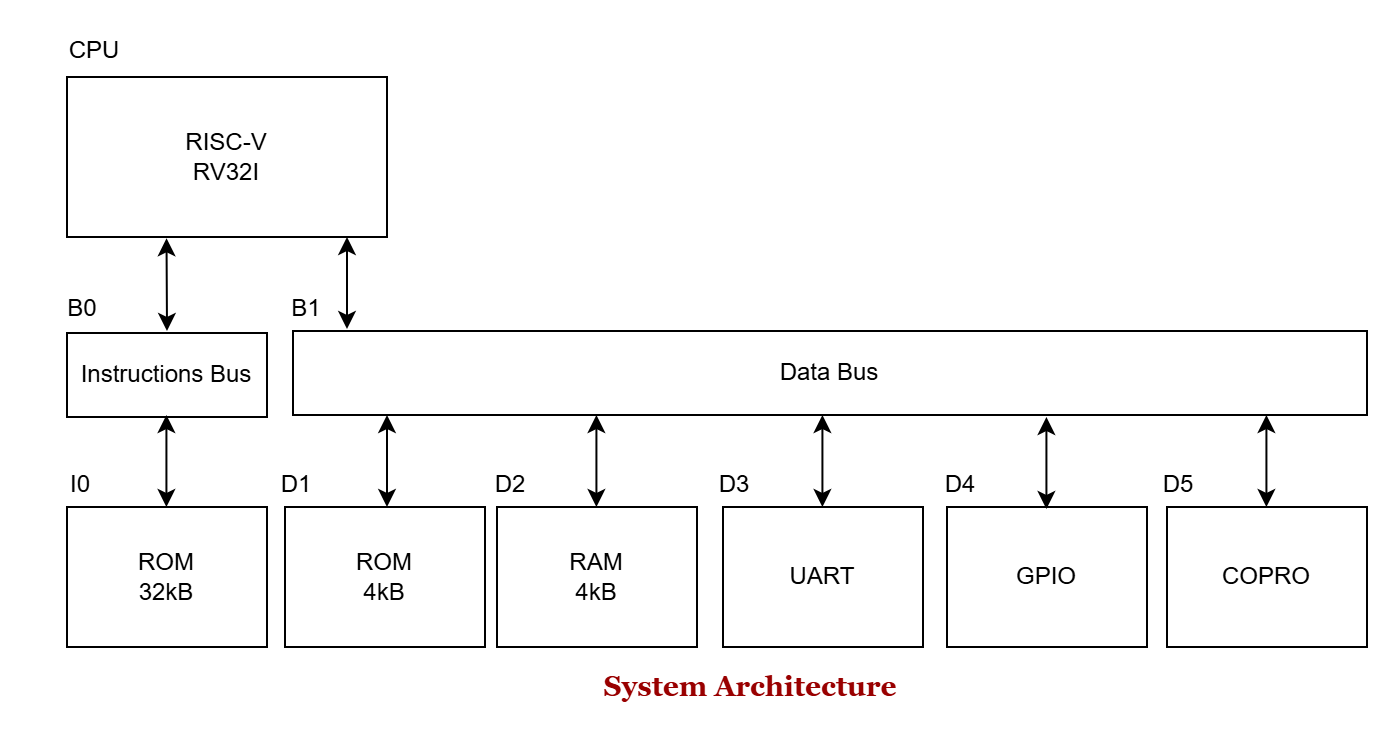

The diagram above was exported from draw.io. Its source (the exported page's mxGraphModel, read from the mxfile embedded in the PNG):
<mxGraphModel dx="983" dy="603" grid="1" gridSize="10" guides="1" tooltips="1" connect="1" arrows="1" fold="1" page="1" pageScale="1" pageWidth="827" pageHeight="583" math="0" shadow="0">
  <root>
    <mxCell id="0" />
    <mxCell id="1" parent="0" />
    <mxCell id="UoINOKVLfcXs636uC3TY-1" parent="1" style="rounded=0;whiteSpace=wrap;html=1;" value="RISC-V&lt;div&gt;RV32I&lt;/div&gt;" vertex="1">
      <mxGeometry height="80" width="160" x="80" y="120" as="geometry" />
    </mxCell>
    <mxCell id="UoINOKVLfcXs636uC3TY-2" parent="1" style="text;html=1;whiteSpace=wrap;strokeColor=none;fillColor=none;align=center;verticalAlign=middle;rounded=0;" value="CPU" vertex="1">
      <mxGeometry height="30" width="60" x="64" y="92" as="geometry" />
    </mxCell>
    <mxCell id="UoINOKVLfcXs636uC3TY-3" parent="1" style="rounded=0;whiteSpace=wrap;html=1;" value="Instructions Bus" vertex="1">
      <mxGeometry height="42" width="100" x="80" y="248" as="geometry" />
    </mxCell>
    <mxCell id="UoINOKVLfcXs636uC3TY-4" parent="1" style="text;html=1;whiteSpace=wrap;strokeColor=none;fillColor=none;align=center;verticalAlign=middle;rounded=0;" value="B0" vertex="1">
      <mxGeometry height="30" width="60" x="58" y="221" as="geometry" />
    </mxCell>
    <mxCell id="UoINOKVLfcXs636uC3TY-5" parent="1" style="rounded=0;whiteSpace=wrap;html=1;" value="Data Bus" vertex="1">
      <mxGeometry height="42" width="537" x="193" y="247" as="geometry" />
    </mxCell>
    <mxCell id="UoINOKVLfcXs636uC3TY-6" parent="1" style="text;html=1;whiteSpace=wrap;strokeColor=none;fillColor=none;align=center;verticalAlign=middle;rounded=0;" value="B1" vertex="1">
      <mxGeometry height="30" width="60" x="170" y="221" as="geometry" />
    </mxCell>
    <mxCell id="UoINOKVLfcXs636uC3TY-10" edge="1" parent="1" style="endArrow=classic;startArrow=classic;html=1;rounded=0;entryX=0.311;entryY=1.008;entryDx=0;entryDy=0;entryPerimeter=0;" target="UoINOKVLfcXs636uC3TY-1" value="">
      <mxGeometry height="50" relative="1" width="50" as="geometry">
        <mxPoint x="130" y="247" as="sourcePoint" />
        <mxPoint x="180" y="197" as="targetPoint" />
      </mxGeometry>
    </mxCell>
    <mxCell id="UoINOKVLfcXs636uC3TY-11" edge="1" parent="1" style="endArrow=classic;startArrow=classic;html=1;rounded=0;entryX=0.311;entryY=1.008;entryDx=0;entryDy=0;entryPerimeter=0;" value="">
      <mxGeometry height="50" relative="1" width="50" as="geometry">
        <mxPoint x="220" y="246" as="sourcePoint" />
        <mxPoint x="220" y="200" as="targetPoint" />
      </mxGeometry>
    </mxCell>
    <mxCell id="UoINOKVLfcXs636uC3TY-13" parent="1" style="rounded=0;whiteSpace=wrap;html=1;" value="ROM&lt;div&gt;32kB&lt;/div&gt;" vertex="1">
      <mxGeometry height="70" width="100" x="80" y="335" as="geometry" />
    </mxCell>
    <mxCell id="UoINOKVLfcXs636uC3TY-14" parent="1" style="rounded=0;whiteSpace=wrap;html=1;" value="ROM&lt;div&gt;4kB&lt;/div&gt;" vertex="1">
      <mxGeometry height="70" width="100" x="189" y="335" as="geometry" />
    </mxCell>
    <mxCell id="UoINOKVLfcXs636uC3TY-15" parent="1" style="rounded=0;whiteSpace=wrap;html=1;" value="RAM&lt;div&gt;4kB&lt;/div&gt;" vertex="1">
      <mxGeometry height="70" width="100" x="295" y="335" as="geometry" />
    </mxCell>
    <mxCell id="UoINOKVLfcXs636uC3TY-16" parent="1" style="rounded=0;whiteSpace=wrap;html=1;" value="UART" vertex="1">
      <mxGeometry height="70" width="100" x="408" y="335" as="geometry" />
    </mxCell>
    <mxCell id="UoINOKVLfcXs636uC3TY-17" parent="1" style="rounded=0;whiteSpace=wrap;html=1;" value="GPIO" vertex="1">
      <mxGeometry height="70" width="100" x="520" y="335" as="geometry" />
    </mxCell>
    <mxCell id="UoINOKVLfcXs636uC3TY-18" parent="1" style="rounded=0;whiteSpace=wrap;html=1;" value="COPRO" vertex="1">
      <mxGeometry height="70" width="100" x="630" y="335" as="geometry" />
    </mxCell>
    <mxCell id="UoINOKVLfcXs636uC3TY-19" parent="1" style="text;html=1;whiteSpace=wrap;strokeColor=none;fillColor=none;align=center;verticalAlign=middle;rounded=0;" value="I0" vertex="1">
      <mxGeometry height="30" width="60" x="57" y="309" as="geometry" />
    </mxCell>
    <mxCell id="UoINOKVLfcXs636uC3TY-20" parent="1" style="text;html=1;whiteSpace=wrap;strokeColor=none;fillColor=none;align=center;verticalAlign=middle;rounded=0;" value="D1" vertex="1">
      <mxGeometry height="30" width="60" x="165" y="309" as="geometry" />
    </mxCell>
    <mxCell id="UoINOKVLfcXs636uC3TY-21" parent="1" style="text;html=1;whiteSpace=wrap;strokeColor=none;fillColor=none;align=center;verticalAlign=middle;rounded=0;" value="D2" vertex="1">
      <mxGeometry height="30" width="60" x="272" y="309" as="geometry" />
    </mxCell>
    <mxCell id="UoINOKVLfcXs636uC3TY-22" parent="1" style="text;html=1;whiteSpace=wrap;strokeColor=none;fillColor=none;align=center;verticalAlign=middle;rounded=0;" value="D3" vertex="1">
      <mxGeometry height="30" width="60" x="384" y="309" as="geometry" />
    </mxCell>
    <mxCell id="UoINOKVLfcXs636uC3TY-23" parent="1" style="text;html=1;whiteSpace=wrap;strokeColor=none;fillColor=none;align=center;verticalAlign=middle;rounded=0;" value="D4" vertex="1">
      <mxGeometry height="30" width="60" x="497" y="309" as="geometry" />
    </mxCell>
    <mxCell id="UoINOKVLfcXs636uC3TY-24" parent="1" style="text;html=1;whiteSpace=wrap;strokeColor=none;fillColor=none;align=center;verticalAlign=middle;rounded=0;" value="D5" vertex="1">
      <mxGeometry height="30" width="60" x="606" y="309" as="geometry" />
    </mxCell>
    <mxCell id="UoINOKVLfcXs636uC3TY-25" edge="1" parent="1" style="endArrow=classic;startArrow=classic;html=1;rounded=0;entryX=0.311;entryY=1.008;entryDx=0;entryDy=0;entryPerimeter=0;" value="">
      <mxGeometry height="50" relative="1" width="50" as="geometry">
        <mxPoint x="129.71" y="335" as="sourcePoint" />
        <mxPoint x="129.71" y="289" as="targetPoint" />
      </mxGeometry>
    </mxCell>
    <mxCell id="UoINOKVLfcXs636uC3TY-26" edge="1" parent="1" style="endArrow=classic;startArrow=classic;html=1;rounded=0;entryX=0.311;entryY=1.008;entryDx=0;entryDy=0;entryPerimeter=0;" value="">
      <mxGeometry height="50" relative="1" width="50" as="geometry">
        <mxPoint x="240" y="335" as="sourcePoint" />
        <mxPoint x="240" y="289" as="targetPoint" />
      </mxGeometry>
    </mxCell>
    <mxCell id="UoINOKVLfcXs636uC3TY-27" edge="1" parent="1" style="endArrow=classic;startArrow=classic;html=1;rounded=0;entryX=0.311;entryY=1.008;entryDx=0;entryDy=0;entryPerimeter=0;" value="">
      <mxGeometry height="50" relative="1" width="50" as="geometry">
        <mxPoint x="344.71" y="335" as="sourcePoint" />
        <mxPoint x="344.71" y="289" as="targetPoint" />
      </mxGeometry>
    </mxCell>
    <mxCell id="UoINOKVLfcXs636uC3TY-28" edge="1" parent="1" style="endArrow=classic;startArrow=classic;html=1;rounded=0;entryX=0.311;entryY=1.008;entryDx=0;entryDy=0;entryPerimeter=0;" value="">
      <mxGeometry height="50" relative="1" width="50" as="geometry">
        <mxPoint x="457.71" y="335" as="sourcePoint" />
        <mxPoint x="457.71" y="289" as="targetPoint" />
      </mxGeometry>
    </mxCell>
    <mxCell id="UoINOKVLfcXs636uC3TY-29" edge="1" parent="1" style="endArrow=classic;startArrow=classic;html=1;rounded=0;entryX=0.311;entryY=1.008;entryDx=0;entryDy=0;entryPerimeter=0;" value="">
      <mxGeometry height="50" relative="1" width="50" as="geometry">
        <mxPoint x="569.71" y="336" as="sourcePoint" />
        <mxPoint x="569.71" y="290" as="targetPoint" />
      </mxGeometry>
    </mxCell>
    <mxCell id="UoINOKVLfcXs636uC3TY-30" edge="1" parent="1" style="endArrow=classic;startArrow=classic;html=1;rounded=0;entryX=0.311;entryY=1.008;entryDx=0;entryDy=0;entryPerimeter=0;" value="">
      <mxGeometry height="50" relative="1" width="50" as="geometry">
        <mxPoint x="679.71" y="335" as="sourcePoint" />
        <mxPoint x="679.71" y="289" as="targetPoint" />
      </mxGeometry>
    </mxCell>
    <mxCell id="UoINOKVLfcXs636uC3TY-31" parent="1" style="text;html=1;whiteSpace=wrap;strokeColor=none;fillColor=none;align=center;verticalAlign=middle;rounded=0;fontFamily=Georgia;fontStyle=1;fontSize=14;fontColor=#990000;" value="System Architecture" vertex="1">
      <mxGeometry height="30" width="270" x="287" y="410" as="geometry" />
    </mxCell>
  </root>
</mxGraphModel>